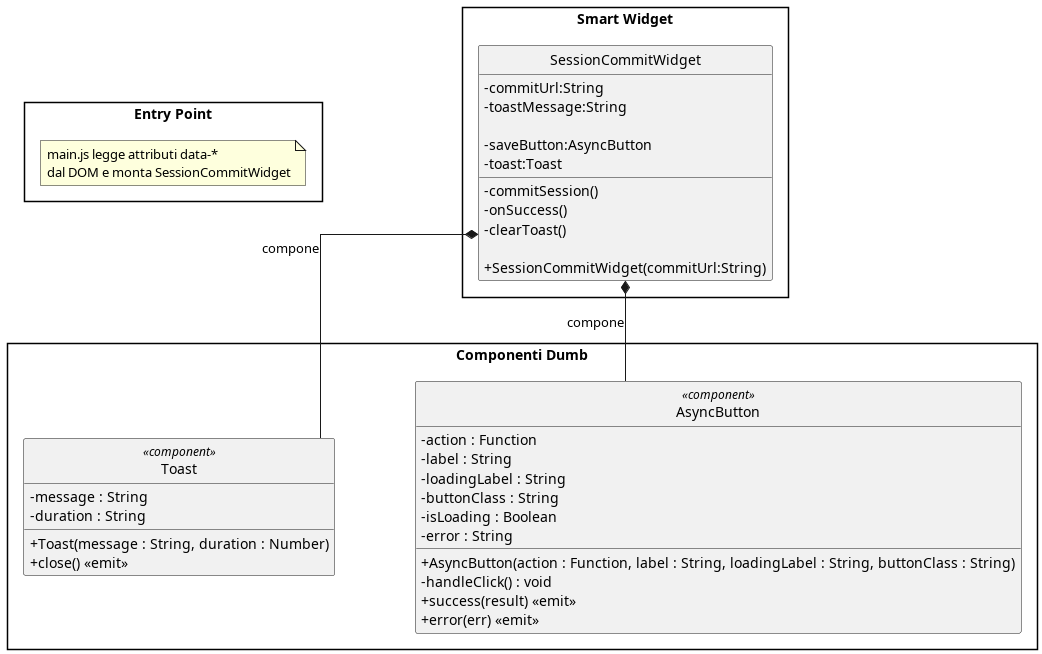

The diagram above was rendered by PlantUML. Its source (embedded in the PNG):
@startuml SessionCommit

skinparam linetype ortho
skinparam nodesep 100
skinparam ranksep 120
skinparam classAttributeIconSize 0
skinparam PackagePadding 30
skinparam style strictuml

package "Entry Point" {
    note "main.js legge attributi data-*\ndal DOM e monta SessionCommitWidget" as EntryNote
}

package "Smart Widget" {
    !include ../widget/SessionCommitWidget.puml
}

package "Componenti Dumb" {
    !include ../componenti_base/asyncButton.puml
    !include ../componenti_base/toast.puml
}

SessionCommitWidget *-- AsyncButton : compone
SessionCommitWidget *-- Toast       : compone

@enduml